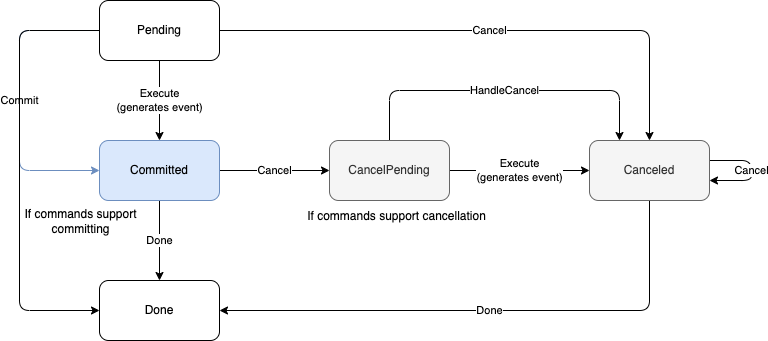

The diagram above was exported from draw.io. Its source (the exported page's mxGraphModel, read from the mxfile embedded in the PNG):
<mxGraphModel dx="1045" dy="616" grid="0" gridSize="10" guides="0" tooltips="1" connect="1" arrows="1" fold="1" page="0" pageScale="1" pageWidth="850" pageHeight="1100" background="#FFFFFF" math="0" shadow="0">
  <root>
    <mxCell id="0" />
    <mxCell id="1" parent="0" />
    <mxCell id="4" value="Execute&lt;br&gt;(generates event)" style="edgeStyle=none;html=1;" parent="1" source="2" target="3" edge="1">
      <mxGeometry relative="1" as="geometry" />
    </mxCell>
    <mxCell id="19" value="Commit" style="edgeStyle=orthogonalEdgeStyle;rounded=1;html=1;exitX=0;exitY=0.5;exitDx=0;exitDy=0;entryX=0;entryY=0.5;entryDx=0;entryDy=0;strokeColor=#6c8ebf;fillColor=#dae8fc;" parent="1" source="2" target="3" edge="1">
      <mxGeometry relative="1" as="geometry">
        <Array as="points">
          <mxPoint x="210" y="250" />
          <mxPoint x="210" y="390" />
        </Array>
      </mxGeometry>
    </mxCell>
    <mxCell id="20" value="Cancel" style="edgeStyle=orthogonalEdgeStyle;rounded=1;html=1;exitX=1;exitY=0.5;exitDx=0;exitDy=0;entryX=0.5;entryY=0;entryDx=0;entryDy=0;strokeColor=default;" parent="1" source="2" target="7" edge="1">
      <mxGeometry relative="1" as="geometry" />
    </mxCell>
    <mxCell id="30" style="edgeStyle=orthogonalEdgeStyle;html=1;exitX=0;exitY=0.5;exitDx=0;exitDy=0;entryX=0;entryY=0.5;entryDx=0;entryDy=0;" edge="1" parent="1" source="2" target="12">
      <mxGeometry relative="1" as="geometry">
        <Array as="points">
          <mxPoint x="210" y="250" />
          <mxPoint x="210" y="530" />
        </Array>
      </mxGeometry>
    </mxCell>
    <mxCell id="2" value="Pending" style="rounded=1;whiteSpace=wrap;html=1;" parent="1" vertex="1">
      <mxGeometry x="290" y="220" width="120" height="60" as="geometry" />
    </mxCell>
    <mxCell id="6" value="Cancel" style="edgeStyle=none;html=1;" parent="1" source="3" target="5" edge="1">
      <mxGeometry relative="1" as="geometry" />
    </mxCell>
    <mxCell id="13" value="Done" style="edgeStyle=none;rounded=0;html=1;strokeColor=default;" parent="1" source="3" target="12" edge="1">
      <mxGeometry relative="1" as="geometry" />
    </mxCell>
    <mxCell id="3" value="Committed" style="rounded=1;whiteSpace=wrap;html=1;fillColor=#dae8fc;strokeColor=#6c8ebf;" parent="1" vertex="1">
      <mxGeometry x="290" y="360" width="120" height="60" as="geometry" />
    </mxCell>
    <mxCell id="8" value="Execute&lt;br&gt;(generates event)" style="edgeStyle=none;html=1;" parent="1" source="5" target="7" edge="1">
      <mxGeometry relative="1" as="geometry" />
    </mxCell>
    <mxCell id="22" value="HandleCancel" style="edgeStyle=orthogonalEdgeStyle;rounded=1;html=1;exitX=0.5;exitY=0;exitDx=0;exitDy=0;entryX=0.25;entryY=0;entryDx=0;entryDy=0;strokeColor=default;" parent="1" source="5" target="7" edge="1">
      <mxGeometry relative="1" as="geometry">
        <Array as="points">
          <mxPoint x="580" y="310" />
          <mxPoint x="810" y="310" />
        </Array>
      </mxGeometry>
    </mxCell>
    <mxCell id="5" value="CancelPending" style="rounded=1;whiteSpace=wrap;html=1;fillColor=#f5f5f5;fontColor=#333333;strokeColor=#666666;" parent="1" vertex="1">
      <mxGeometry x="520" y="360" width="120" height="60" as="geometry" />
    </mxCell>
    <mxCell id="21" value="Done" style="edgeStyle=orthogonalEdgeStyle;rounded=1;html=1;exitX=0.5;exitY=1;exitDx=0;exitDy=0;entryX=1;entryY=0.5;entryDx=0;entryDy=0;strokeColor=default;" parent="1" source="7" target="12" edge="1">
      <mxGeometry relative="1" as="geometry" />
    </mxCell>
    <mxCell id="26" value="Cancel" style="edgeStyle=orthogonalEdgeStyle;rounded=1;html=1;strokeColor=default;" parent="1" source="7" target="7" edge="1">
      <mxGeometry relative="1" as="geometry">
        <mxPoint x="956.5714285714287" y="374.7142857142858" as="targetPoint" />
        <Array as="points">
          <mxPoint x="942" y="390" />
        </Array>
      </mxGeometry>
    </mxCell>
    <mxCell id="7" value="Canceled" style="rounded=1;whiteSpace=wrap;html=1;fillColor=#f5f5f5;fontColor=#333333;strokeColor=#666666;" parent="1" vertex="1">
      <mxGeometry x="780" y="360" width="120" height="60" as="geometry" />
    </mxCell>
    <mxCell id="12" value="Done" style="rounded=1;whiteSpace=wrap;html=1;" parent="1" vertex="1">
      <mxGeometry x="290" y="500" width="120" height="60" as="geometry" />
    </mxCell>
    <mxCell id="27" value="If commands support cancellation" style="text;html=1;align=center;verticalAlign=middle;resizable=0;points=[];autosize=1;strokeColor=none;fillColor=none;" parent="1" vertex="1">
      <mxGeometry x="492" y="427" width="189" height="18" as="geometry" />
    </mxCell>
    <mxCell id="28" value="If commands support&lt;br&gt;committing" style="text;html=1;align=center;verticalAlign=middle;resizable=0;points=[];autosize=1;strokeColor=none;fillColor=none;" parent="1" vertex="1">
      <mxGeometry x="210" y="425" width="122" height="32" as="geometry" />
    </mxCell>
  </root>
</mxGraphModel>